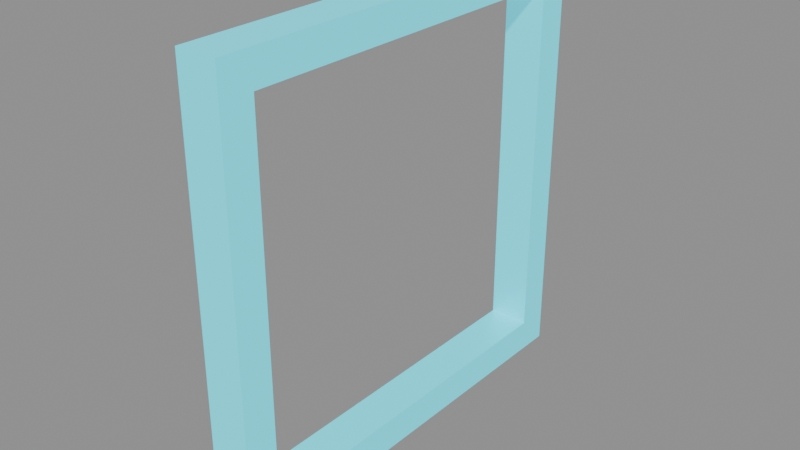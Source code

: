 # Source: gate_01.blend  (saved by Blender 5.2.45; exported with 4.5.12 LTS)
import bpy
from mathutils import Matrix  # noqa: F401  (used for matrix-valued properties, if any)

bpy.ops.wm.read_factory_settings(use_empty=True)
scene = bpy.context.scene
scene.name = 'Scene'

# ---- collections
col_gate_01 = bpy.data.collections.new('Gate_01'); scene.collection.children.link(col_gate_01)

# ---- materials (node trees are filled in below, after node groups)
mat_gate_cyan_pbr = bpy.data.materials.new('Gate_Cyan_PBR')

# ---- material node trees
mat_gate_cyan_pbr.use_nodes = True; mat_gate_cyan_pbr.node_tree.nodes.clear()
_N = mat_gate_cyan_pbr.node_tree.nodes; _L = mat_gate_cyan_pbr.node_tree.links
n0 = _N.new('ShaderNodeBsdfPrincipled'); n0.name = 'Principled BSDF'; n0.location = (-200, 100)
n0.inputs[0].default_value = (0.02, 0.71, 0.83, 1.0)
n0.inputs[1].default_value = 0.2
n0.inputs[2].default_value = 0.4
n0.inputs[10].default_value = 0.005
n0.inputs[27].default_value = (0.03, 0.57, 0.7, 1.0)
n0.inputs[28].default_value = 1.0
n1 = _N.new('ShaderNodeOutputMaterial'); n1.name = 'Material Output'; n1.location = (200, 100)
_L.new(n0.outputs[0], n1.inputs[0])
n1.is_active_output = True

# ---- meshes
me_gate_1_post_left_mesh = bpy.data.meshes.new('gate_1_post_left_mesh')
me_gate_1_post_left_mesh.from_pydata([(-0.025, -0.02, -0.225), (0.025, -0.02, -0.225), (0.025, 0.02, -0.225), (-0.025, 0.02, -0.225), (-0.025, -0.02, 0.225), (0.025, -0.02, 0.225), (0.025, 0.02, 0.225), (-0.025, 0.02, 0.225)], [], [(0, 1, 2, 3), (4, 7, 6, 5), (0, 4, 5, 1), (1, 5, 6, 2), (2, 6, 7, 3), (3, 7, 4, 0)])
me_gate_1_post_left_mesh.materials.append(mat_gate_cyan_pbr)
me_gate_1_post_left_mesh.update()
me_gate_1_post_right_mesh = bpy.data.meshes.new('gate_1_post_right_mesh')
me_gate_1_post_right_mesh.from_pydata([(-0.025, -0.02, -0.225), (0.025, -0.02, -0.225), (0.025, 0.02, -0.225), (-0.025, 0.02, -0.225), (-0.025, -0.02, 0.225), (0.025, -0.02, 0.225), (0.025, 0.02, 0.225), (-0.025, 0.02, 0.225)], [], [(0, 1, 2, 3), (4, 7, 6, 5), (0, 4, 5, 1), (1, 5, 6, 2), (2, 6, 7, 3), (3, 7, 4, 0)])
me_gate_1_post_right_mesh.materials.append(mat_gate_cyan_pbr)
me_gate_1_post_right_mesh.update()
me_gate_1_bar_top_mesh = bpy.data.meshes.new('gate_1_bar_top_mesh')
me_gate_1_bar_top_mesh.from_pydata([(-0.025, -0.265, -0.02), (0.025, -0.265, -0.02), (0.025, 0.265, -0.02), (-0.025, 0.265, -0.02), (-0.025, -0.265, 0.02), (0.025, -0.265, 0.02), (0.025, 0.265, 0.02), (-0.025, 0.265, 0.02)], [], [(0, 1, 2, 3), (4, 7, 6, 5), (0, 4, 5, 1), (1, 5, 6, 2), (2, 6, 7, 3), (3, 7, 4, 0)])
me_gate_1_bar_top_mesh.materials.append(mat_gate_cyan_pbr)
me_gate_1_bar_top_mesh.update()
me_gate_1_bar_bottom_mesh = bpy.data.meshes.new('gate_1_bar_bottom_mesh')
me_gate_1_bar_bottom_mesh.from_pydata([(-0.025, -0.265, -0.02), (0.025, -0.265, -0.02), (0.025, 0.265, -0.02), (-0.025, 0.265, -0.02), (-0.025, -0.265, 0.02), (0.025, -0.265, 0.02), (0.025, 0.265, 0.02), (-0.025, 0.265, 0.02)], [], [(0, 1, 2, 3), (4, 7, 6, 5), (0, 4, 5, 1), (1, 5, 6, 2), (2, 6, 7, 3), (3, 7, 4, 0)])
me_gate_1_bar_bottom_mesh.materials.append(mat_gate_cyan_pbr)
me_gate_1_bar_bottom_mesh.update()

# ---- objects
ob_gate_1_post_left = bpy.data.objects.new('gate_1_post_left', me_gate_1_post_left_mesh)
ob_gate_1_post_right = bpy.data.objects.new('gate_1_post_right', me_gate_1_post_right_mesh)
ob_gate_1_bar_top = bpy.data.objects.new('gate_1_bar_top', me_gate_1_bar_top_mesh)
ob_gate_1_bar_bottom = bpy.data.objects.new('gate_1_bar_bottom', me_gate_1_bar_bottom_mesh)

# ---- transforms, parenting, visibility, modifiers, constraints
ob_gate_1_post_left.location = (0.0, -0.245, 0.0)
ob_gate_1_post_right.location = (0.0, 0.245, 0.0)
ob_gate_1_bar_top.location = (0.0, 0.0, 0.245)
ob_gate_1_bar_bottom.location = (0.0, 0.0, -0.245)

# ---- collection membership
col_gate_01.objects.link(ob_gate_1_post_left)
col_gate_01.objects.link(ob_gate_1_post_right)
col_gate_01.objects.link(ob_gate_1_bar_top)
col_gate_01.objects.link(ob_gate_1_bar_bottom)

# ---- scene / render settings (as saved in the file)
scene.frame_start = 1; scene.frame_end = 250; scene.frame_set(1)
scene.render.engine = 'BLENDER_EEVEE_NEXT'
scene.render.bake_bias = 0.0
scene.render.bake_samples = 0
scene.render.compositor_device = 'GPU'
scene.eevee.use_volume_custom_range = False
scene.eevee.fast_gi_thickness_near = 0.1
scene.eevee.fast_gi_thickness_far = 0.0
scene.eevee.ray_tracing_options.screen_trace_thickness = 0.1
bpy.context.view_layer.update()

# ---- added for rendering (the .blend has no active camera and no usable light): camera, sun + grey world if the file has none
cam_auto = bpy.data.cameras.new('AutoCamera')
cam_auto.lens = 50.0
cam_auto.sensor_width = 36.0
cam_auto.clip_end = 1000.0
ob_auto_camera = bpy.data.objects.new('AutoCamera', cam_auto)
scene.collection.objects.link(ob_auto_camera)
ob_auto_camera.location = (0.695028, -0.834034, 0.556022)
ob_auto_camera.rotation_euler = (1.09748, -7.21219e-08, 0.694738)
scene.camera = ob_auto_camera
light_auto_sun = bpy.data.lights.new('AutoSun', 'SUN')
light_auto_sun.energy = 3.0
light_auto_sun.angle = 0.0523599
ob_auto_sun = bpy.data.objects.new('AutoSun', light_auto_sun)
scene.collection.objects.link(ob_auto_sun)
ob_auto_sun.rotation_euler = (0.872665, 0.174533, 0.523599)
if scene.world is None:
    world_auto = bpy.data.worlds.new('AutoWorld')
    world_auto.color = (0.3, 0.3, 0.3)
    scene.world = world_auto
bpy.context.view_layer.update()
